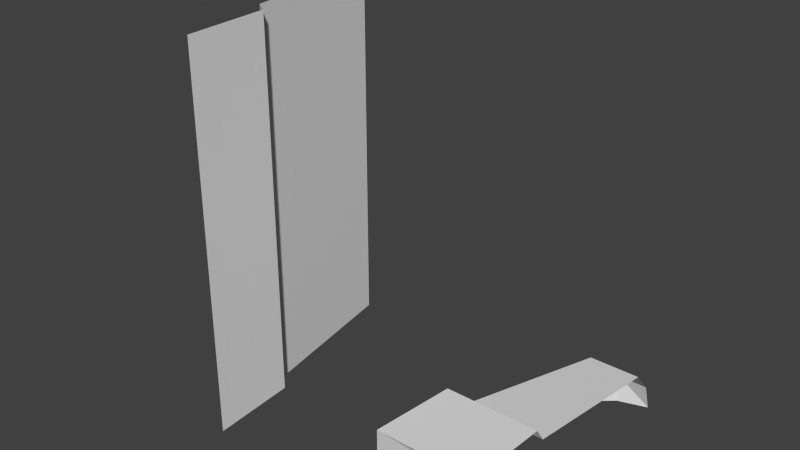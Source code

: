 # Source: A11_icNstraight_L.blend  (saved by Blender 2.76.0; exported with 4.5.12 LTS)
import bpy
from mathutils import Matrix  # noqa: F401  (used for matrix-valued properties, if any)

bpy.ops.wm.read_factory_settings(use_empty=True)
scene = bpy.context.scene
scene.name = 'Scene'

# ---- collections
col_collection_1 = bpy.data.collections.new('Collection 1'); scene.collection.children.link(col_collection_1)

# ---- world
world_world = bpy.data.worlds.new('World'); scene.world = world_world
world_world.color = (0.05088, 0.05088, 0.05088)
world_world.use_sun_shadow = False
world_world.sun_shadow_jitter_overblur = 0.0
world_world.cycles.sampling_method = 'MANUAL'
world_world.cycles.sample_map_resolution = 256

# ---- meshes
me_plane_039 = bpy.data.meshes.new('Plane.039')
me_plane_039.from_pydata([(1.0, 4.609e-07, -1.0), (1.05, 0.9, -1.05), (1.2, 1.0, -1.2), (1.47, 2.7, -1.47), (1.7, 2.9, -1.7), (2.0, 3.0, -2.0), (2.0, 2.662e-07, -1.0), (2.0, 0.9, -1.05), (2.0, 1.0, -1.2), (2.0, 2.7, -1.47), (2.0, 2.9, -1.7), (1.0, 4.609e-07, -2.0), (1.05, 0.9, -2.0), (1.2, 1.0, -2.0), (1.47, 2.7, -2.0), (1.7, 2.9, -2.0), (-1.0, -1.033e-07, 2.0), (-1.0, -5.802e-07, -2.0), (-1.05, 0.9, 2.0), (-1.05, 0.9, -2.0), (-1.2, 1.0, 2.0), (-1.2, 1.0, -2.0), (-1.47, 2.7, 2.0), (-1.47, 2.7, -2.0), (-1.7, 2.9, 2.0), (-1.7, 2.9, -2.0), (-2.0, 3.0, 2.0), (-2.0, 3.0, -2.0)], [], [(7, 8, 2, 1), (8, 9, 3, 2), (9, 10, 4, 3), (6, 7, 1, 0), (1, 2, 13, 12), (2, 3, 14, 13), (3, 4, 15, 14), (10, 5, 4), (0, 1, 12, 11), (4, 5, 15), (17, 19, 18, 16), (19, 21, 20, 18), (21, 23, 22, 20), (23, 25, 24, 22), (25, 27, 26, 24)])
_uv = me_plane_039.uv_layers.new(name='UVMap')
_uv.uv.foreach_set('vector', [7.778e-06, 0.3, 7.778e-06, 0.3333, 0.2638, 0.3333, 0.3133, 0.3, 7.778e-06, 0.3333, 7.778e-06, 0.9, 0.1748, 0.9, 0.2638, 0.3333, 7.778e-06, 0.9, 7.778e-06, 0.9667, 0.09893, 0.9667, 0.1748, 0.9, 7.778e-06, 0.0, 7.778e-06, 0.3, 0.3133, 0.3, 0.3297, 0.0, 0.6867, 0.3, 0.7362, 0.3333, 1.0, 0.3333, 1.0, 0.3, 0.7362, 0.3333, 0.8252, 0.9, 1.0, 0.9, 1.0, 0.3333, 0.8252, 0.9, 0.9011, 0.9667, 1.0, 0.9667, 1.0, 0.9, 7.778e-06, 0.9667, 7.778e-06, 1.0, 0.09893, 0.9667, 0.6703, 0.0, 0.6867, 0.3, 1.0, 0.3, 1.0, 0.0, 0.9011, 0.9667, 1.0, 1.0, 1.0, 0.9667, 1.0, 0.0, 1.0, 0.3, 0.0, 0.3, 0.0, 1.865e-07, 1.0, 0.3, 1.0, 0.3333, 0.0, 0.3333, 0.0, 0.3, 1.0, 0.3333, 1.0, 0.9, 0.0, 0.9, 0.0, 0.3333, 1.0, 0.9, 1.0, 0.9667, 0.0, 0.9667, 0.0, 0.9, 1.0, 0.9667, 1.0, 1.0, 0.0, 1.0, 0.0, 0.9667])
me_plane_039.use_remesh_preserve_volume = False
me_plane_039.use_remesh_preserve_attributes = False
me_plane_039.use_mirror_vertex_groups = False
me_plane_039.update()

# ---- objects
ob_plane_051 = bpy.data.objects.new('Plane.051', me_plane_039)

# ---- transforms, parenting, visibility, modifiers, constraints
ob_plane_051.location = (0.0, 0.0, 0.0)
ob_plane_051.lineart.crease_threshold = 0.0

# ---- collection membership
col_collection_1.objects.link(ob_plane_051)

# ---- scene / render settings (as saved in the file)
scene.frame_start = 1; scene.frame_end = 250; scene.frame_set(1)
scene.render.engine = 'BLENDER_EEVEE_NEXT'
scene.render.resolution_percentage = 50
scene.render.dither_intensity = 0.0
scene.cycles.use_denoising = False
scene.cycles.samples = 10
scene.cycles.sampling_pattern = 'TABULATED_SOBOL'
scene.cycles.light_sampling_threshold = 0.0
scene.cycles.use_adaptive_sampling = False
scene.cycles.use_light_tree = False
scene.cycles.blur_glossy = 0.0
scene.cycles.pixel_filter_type = 'GAUSSIAN'
scene.cycles.sample_clamp_indirect = 0.0
scene.view_settings.view_transform = 'Standard'
bpy.context.view_layer.update()

# ---- added for rendering (the .blend has no active camera and no usable light): camera, sun
cam_auto = bpy.data.cameras.new('AutoCamera')
cam_auto.lens = 50.0
cam_auto.sensor_width = 36.0
cam_auto.clip_end = 1000.0
ob_auto_camera = bpy.data.objects.new('AutoCamera', cam_auto)
scene.collection.objects.link(ob_auto_camera)
ob_auto_camera.location = (5.92433, -5.6092, 4.73946)
ob_auto_camera.rotation_euler = (1.09748, -7.21219e-08, 0.694738)
scene.camera = ob_auto_camera
light_auto_sun = bpy.data.lights.new('AutoSun', 'SUN')
light_auto_sun.energy = 3.0
light_auto_sun.angle = 0.0523599
ob_auto_sun = bpy.data.objects.new('AutoSun', light_auto_sun)
scene.collection.objects.link(ob_auto_sun)
ob_auto_sun.rotation_euler = (0.872665, 0.174533, 0.523599)
bpy.context.view_layer.update()
